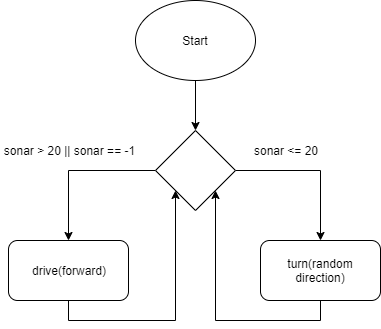

The diagram above was exported from draw.io. Its source (the exported page's mxGraphModel, read from the mxfile embedded in the PNG):
<mxGraphModel dx="928" dy="568" grid="1" gridSize="10" guides="1" tooltips="1" connect="1" arrows="1" fold="1" page="1" pageScale="1" pageWidth="850" pageHeight="1100" math="0" shadow="0">
  <root>
    <mxCell id="0" />
    <mxCell id="1" parent="0" />
    <mxCell id="lDK-7ku8k626wxXb0EsE-6" style="edgeStyle=orthogonalEdgeStyle;rounded=0;orthogonalLoop=1;jettySize=auto;html=1;exitX=0.5;exitY=1;exitDx=0;exitDy=0;entryX=0.5;entryY=0;entryDx=0;entryDy=0;" edge="1" parent="1" source="lDK-7ku8k626wxXb0EsE-1" target="lDK-7ku8k626wxXb0EsE-2">
      <mxGeometry relative="1" as="geometry" />
    </mxCell>
    <mxCell id="lDK-7ku8k626wxXb0EsE-1" value="Start" style="ellipse;whiteSpace=wrap;html=1;" vertex="1" parent="1">
      <mxGeometry x="365" y="30" width="120" height="80" as="geometry" />
    </mxCell>
    <mxCell id="lDK-7ku8k626wxXb0EsE-5" style="edgeStyle=orthogonalEdgeStyle;rounded=0;orthogonalLoop=1;jettySize=auto;html=1;exitX=0;exitY=0.5;exitDx=0;exitDy=0;" edge="1" parent="1" source="lDK-7ku8k626wxXb0EsE-2" target="lDK-7ku8k626wxXb0EsE-4">
      <mxGeometry relative="1" as="geometry" />
    </mxCell>
    <mxCell id="lDK-7ku8k626wxXb0EsE-10" style="edgeStyle=orthogonalEdgeStyle;rounded=0;orthogonalLoop=1;jettySize=auto;html=1;exitX=1;exitY=0.5;exitDx=0;exitDy=0;entryX=0.5;entryY=0;entryDx=0;entryDy=0;" edge="1" parent="1" source="lDK-7ku8k626wxXb0EsE-2" target="lDK-7ku8k626wxXb0EsE-9">
      <mxGeometry relative="1" as="geometry" />
    </mxCell>
    <mxCell id="lDK-7ku8k626wxXb0EsE-2" value="" style="rhombus;whiteSpace=wrap;html=1;" vertex="1" parent="1">
      <mxGeometry x="385" y="160" width="80" height="80" as="geometry" />
    </mxCell>
    <mxCell id="lDK-7ku8k626wxXb0EsE-3" value="sonar &amp;gt; 20 || sonar == -1" style="text;html=1;strokeColor=none;fillColor=none;align=center;verticalAlign=middle;whiteSpace=wrap;rounded=0;" vertex="1" parent="1">
      <mxGeometry x="230.5" y="170" width="135" height="20" as="geometry" />
    </mxCell>
    <mxCell id="lDK-7ku8k626wxXb0EsE-13" style="edgeStyle=orthogonalEdgeStyle;rounded=0;orthogonalLoop=1;jettySize=auto;html=1;exitX=0.5;exitY=1;exitDx=0;exitDy=0;entryX=0;entryY=1;entryDx=0;entryDy=0;" edge="1" parent="1" source="lDK-7ku8k626wxXb0EsE-4" target="lDK-7ku8k626wxXb0EsE-2">
      <mxGeometry relative="1" as="geometry" />
    </mxCell>
    <mxCell id="lDK-7ku8k626wxXb0EsE-4" value="drive(forward)" style="rounded=1;whiteSpace=wrap;html=1;" vertex="1" parent="1">
      <mxGeometry x="238" y="270" width="120" height="60" as="geometry" />
    </mxCell>
    <mxCell id="lDK-7ku8k626wxXb0EsE-8" value="sonar &amp;lt;= 20" style="text;html=1;strokeColor=none;fillColor=none;align=center;verticalAlign=middle;whiteSpace=wrap;rounded=0;" vertex="1" parent="1">
      <mxGeometry x="480" y="170" width="70" height="20" as="geometry" />
    </mxCell>
    <mxCell id="lDK-7ku8k626wxXb0EsE-14" style="edgeStyle=orthogonalEdgeStyle;rounded=0;orthogonalLoop=1;jettySize=auto;html=1;exitX=0.5;exitY=1;exitDx=0;exitDy=0;entryX=1;entryY=1;entryDx=0;entryDy=0;" edge="1" parent="1" source="lDK-7ku8k626wxXb0EsE-9" target="lDK-7ku8k626wxXb0EsE-2">
      <mxGeometry relative="1" as="geometry" />
    </mxCell>
    <mxCell id="lDK-7ku8k626wxXb0EsE-9" value="turn(random direction)" style="rounded=1;whiteSpace=wrap;html=1;" vertex="1" parent="1">
      <mxGeometry x="490" y="270" width="120" height="60" as="geometry" />
    </mxCell>
  </root>
</mxGraphModel>